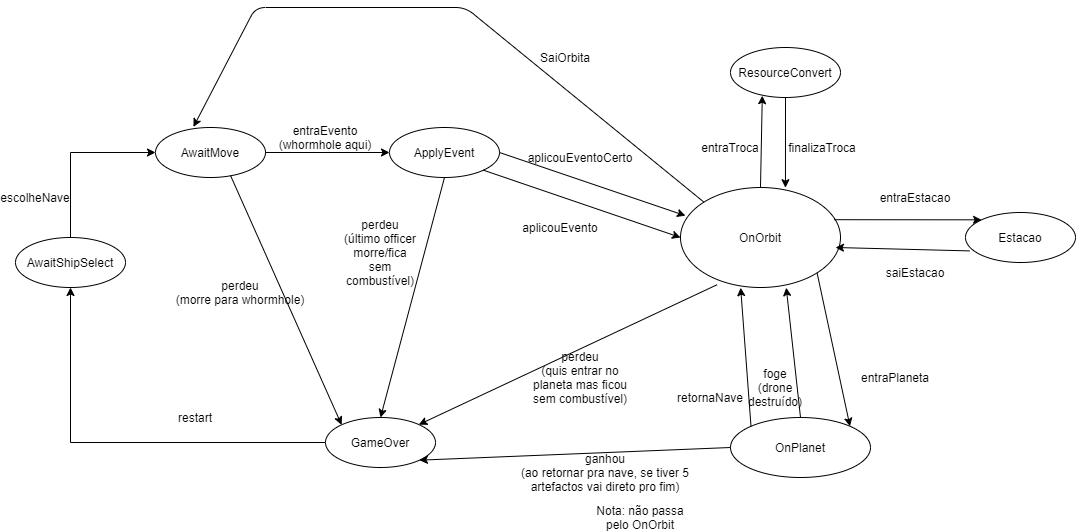

The diagram above was exported from draw.io. Its source (the exported page's mxGraphModel, read from the mxfile embedded in the PNG):
<mxGraphModel dx="997" dy="580" grid="1" gridSize="10" guides="1" tooltips="1" connect="1" arrows="1" fold="1" page="1" pageScale="1" pageWidth="827" pageHeight="1169" math="0" shadow="0">
  <root>
    <mxCell id="0" />
    <mxCell id="1" parent="0" />
    <mxCell id="bCf2FnmyKEC7uVBZ6vWe-9" style="edgeStyle=orthogonalEdgeStyle;rounded=0;orthogonalLoop=1;jettySize=auto;html=1;exitX=0.5;exitY=0;exitDx=0;exitDy=0;entryX=0;entryY=0.5;entryDx=0;entryDy=0;" parent="1" source="bCf2FnmyKEC7uVBZ6vWe-1" target="bCf2FnmyKEC7uVBZ6vWe-2" edge="1">
      <mxGeometry relative="1" as="geometry" />
    </mxCell>
    <mxCell id="bCf2FnmyKEC7uVBZ6vWe-1" value="AwaitShipSelect" style="ellipse;whiteSpace=wrap;html=1;" parent="1" vertex="1">
      <mxGeometry x="40" y="340" width="110" height="50" as="geometry" />
    </mxCell>
    <mxCell id="bCf2FnmyKEC7uVBZ6vWe-59" style="edgeStyle=orthogonalEdgeStyle;rounded=0;orthogonalLoop=1;jettySize=auto;html=1;exitX=1;exitY=0.5;exitDx=0;exitDy=0;entryX=0;entryY=0.5;entryDx=0;entryDy=0;" parent="1" source="bCf2FnmyKEC7uVBZ6vWe-2" target="bCf2FnmyKEC7uVBZ6vWe-6" edge="1">
      <mxGeometry relative="1" as="geometry" />
    </mxCell>
    <mxCell id="bCf2FnmyKEC7uVBZ6vWe-2" value="AwaitMove" style="ellipse;whiteSpace=wrap;html=1;" parent="1" vertex="1">
      <mxGeometry x="180" y="230" width="110" height="50" as="geometry" />
    </mxCell>
    <mxCell id="bCf2FnmyKEC7uVBZ6vWe-3" value="ResourceConvert" style="ellipse;whiteSpace=wrap;html=1;" parent="1" vertex="1">
      <mxGeometry x="755" y="150" width="110" height="50" as="geometry" />
    </mxCell>
    <mxCell id="bCf2FnmyKEC7uVBZ6vWe-4" value="OnOrbit" style="ellipse;whiteSpace=wrap;html=1;" parent="1" vertex="1">
      <mxGeometry x="705" y="290" width="160" height="100" as="geometry" />
    </mxCell>
    <mxCell id="bCf2FnmyKEC7uVBZ6vWe-5" value="Estacao" style="ellipse;whiteSpace=wrap;html=1;" parent="1" vertex="1">
      <mxGeometry x="990" y="315" width="110" height="50" as="geometry" />
    </mxCell>
    <mxCell id="bCf2FnmyKEC7uVBZ6vWe-6" value="ApplyEvent" style="ellipse;whiteSpace=wrap;html=1;" parent="1" vertex="1">
      <mxGeometry x="414" y="230" width="110" height="50" as="geometry" />
    </mxCell>
    <mxCell id="bCf2FnmyKEC7uVBZ6vWe-7" value="OnPlanet" style="ellipse;whiteSpace=wrap;html=1;" parent="1" vertex="1">
      <mxGeometry x="755" y="520" width="140" height="60" as="geometry" />
    </mxCell>
    <mxCell id="bCf2FnmyKEC7uVBZ6vWe-28" style="edgeStyle=orthogonalEdgeStyle;rounded=0;orthogonalLoop=1;jettySize=auto;html=1;exitX=0;exitY=0.5;exitDx=0;exitDy=0;entryX=0.5;entryY=1;entryDx=0;entryDy=0;" parent="1" source="bCf2FnmyKEC7uVBZ6vWe-8" target="bCf2FnmyKEC7uVBZ6vWe-1" edge="1">
      <mxGeometry relative="1" as="geometry" />
    </mxCell>
    <mxCell id="bCf2FnmyKEC7uVBZ6vWe-8" value="GameOver" style="ellipse;whiteSpace=wrap;html=1;" parent="1" vertex="1">
      <mxGeometry x="350" y="520" width="110" height="50" as="geometry" />
    </mxCell>
    <mxCell id="bCf2FnmyKEC7uVBZ6vWe-24" value="" style="endArrow=classic;html=1;exitX=0;exitY=0.5;exitDx=0;exitDy=0;entryX=1;entryY=1;entryDx=0;entryDy=0;" parent="1" source="bCf2FnmyKEC7uVBZ6vWe-7" target="bCf2FnmyKEC7uVBZ6vWe-8" edge="1">
      <mxGeometry width="50" height="50" relative="1" as="geometry">
        <mxPoint x="500" y="410" as="sourcePoint" />
        <mxPoint x="550" y="360" as="targetPoint" />
      </mxGeometry>
    </mxCell>
    <mxCell id="bCf2FnmyKEC7uVBZ6vWe-25" value="" style="endArrow=classic;html=1;exitX=0.229;exitY=0.972;exitDx=0;exitDy=0;exitPerimeter=0;" parent="1" source="bCf2FnmyKEC7uVBZ6vWe-4" target="bCf2FnmyKEC7uVBZ6vWe-8" edge="1">
      <mxGeometry width="50" height="50" relative="1" as="geometry">
        <mxPoint x="500" y="410" as="sourcePoint" />
        <mxPoint x="550" y="360" as="targetPoint" />
      </mxGeometry>
    </mxCell>
    <mxCell id="bCf2FnmyKEC7uVBZ6vWe-27" value="" style="endArrow=classic;html=1;exitX=1;exitY=1;exitDx=0;exitDy=0;entryX=0;entryY=0.5;entryDx=0;entryDy=0;" parent="1" source="bCf2FnmyKEC7uVBZ6vWe-6" target="bCf2FnmyKEC7uVBZ6vWe-4" edge="1">
      <mxGeometry width="50" height="50" relative="1" as="geometry">
        <mxPoint x="500" y="410" as="sourcePoint" />
        <mxPoint x="550" y="360" as="targetPoint" />
      </mxGeometry>
    </mxCell>
    <mxCell id="bCf2FnmyKEC7uVBZ6vWe-29" value="escolheNave" style="text;html=1;strokeColor=none;fillColor=none;align=center;verticalAlign=middle;whiteSpace=wrap;rounded=0;" parent="1" vertex="1">
      <mxGeometry x="40" y="290" width="40" height="20" as="geometry" />
    </mxCell>
    <mxCell id="bCf2FnmyKEC7uVBZ6vWe-30" value="entraEvento&lt;br&gt;(whormhole aqui)" style="text;html=1;strokeColor=none;fillColor=none;align=center;verticalAlign=middle;whiteSpace=wrap;rounded=0;" parent="1" vertex="1">
      <mxGeometry x="300" y="230" width="100" height="20" as="geometry" />
    </mxCell>
    <mxCell id="bCf2FnmyKEC7uVBZ6vWe-32" value="aplicouEvento" style="text;html=1;strokeColor=none;fillColor=none;align=center;verticalAlign=middle;whiteSpace=wrap;rounded=0;" parent="1" vertex="1">
      <mxGeometry x="550" y="320" width="70" height="20" as="geometry" />
    </mxCell>
    <mxCell id="bCf2FnmyKEC7uVBZ6vWe-33" value="entraTroca" style="text;html=1;strokeColor=none;fillColor=none;align=center;verticalAlign=middle;whiteSpace=wrap;rounded=0;" parent="1" vertex="1">
      <mxGeometry x="735" y="240" width="40" height="20" as="geometry" />
    </mxCell>
    <mxCell id="bCf2FnmyKEC7uVBZ6vWe-34" value="finalizaTroca" style="text;html=1;strokeColor=none;fillColor=none;align=center;verticalAlign=middle;whiteSpace=wrap;rounded=0;" parent="1" vertex="1">
      <mxGeometry x="827" y="240" width="40" height="20" as="geometry" />
    </mxCell>
    <mxCell id="bCf2FnmyKEC7uVBZ6vWe-35" value="entraEstacao" style="text;html=1;strokeColor=none;fillColor=none;align=center;verticalAlign=middle;whiteSpace=wrap;rounded=0;" parent="1" vertex="1">
      <mxGeometry x="920" y="290" width="40" height="20" as="geometry" />
    </mxCell>
    <mxCell id="bCf2FnmyKEC7uVBZ6vWe-36" value="saiEstacao" style="text;html=1;strokeColor=none;fillColor=none;align=center;verticalAlign=middle;whiteSpace=wrap;rounded=0;" parent="1" vertex="1">
      <mxGeometry x="920" y="365" width="40" height="20" as="geometry" />
    </mxCell>
    <mxCell id="bCf2FnmyKEC7uVBZ6vWe-37" value="entraPlaneta" style="text;html=1;strokeColor=none;fillColor=none;align=center;verticalAlign=middle;whiteSpace=wrap;rounded=0;" parent="1" vertex="1">
      <mxGeometry x="900" y="470" width="40" height="20" as="geometry" />
    </mxCell>
    <mxCell id="bCf2FnmyKEC7uVBZ6vWe-43" value="retornaNave" style="text;html=1;strokeColor=none;fillColor=none;align=center;verticalAlign=middle;whiteSpace=wrap;rounded=0;" parent="1" vertex="1">
      <mxGeometry x="715" y="490" width="40" height="20" as="geometry" />
    </mxCell>
    <mxCell id="bCf2FnmyKEC7uVBZ6vWe-45" value="perdeu&lt;br&gt;(quis entrar no planeta mas ficou sem combustível)" style="text;html=1;strokeColor=none;fillColor=none;align=center;verticalAlign=middle;whiteSpace=wrap;rounded=0;" parent="1" vertex="1">
      <mxGeometry x="550" y="470" width="110" height="20" as="geometry" />
    </mxCell>
    <mxCell id="bCf2FnmyKEC7uVBZ6vWe-46" value="restart" style="text;html=1;strokeColor=none;fillColor=none;align=center;verticalAlign=middle;whiteSpace=wrap;rounded=0;" parent="1" vertex="1">
      <mxGeometry x="200" y="510" width="40" height="20" as="geometry" />
    </mxCell>
    <mxCell id="bCf2FnmyKEC7uVBZ6vWe-48" value="" style="endArrow=classic;html=1;exitX=0.5;exitY=1;exitDx=0;exitDy=0;entryX=0.5;entryY=0;entryDx=0;entryDy=0;" parent="1" source="bCf2FnmyKEC7uVBZ6vWe-6" target="bCf2FnmyKEC7uVBZ6vWe-8" edge="1">
      <mxGeometry width="50" height="50" relative="1" as="geometry">
        <mxPoint x="500" y="410" as="sourcePoint" />
        <mxPoint x="550" y="360" as="targetPoint" />
      </mxGeometry>
    </mxCell>
    <mxCell id="bCf2FnmyKEC7uVBZ6vWe-49" value="perdeu&lt;br&gt;(último officer morre/fica sem combustível)" style="text;html=1;strokeColor=none;fillColor=none;align=center;verticalAlign=middle;whiteSpace=wrap;rounded=0;" parent="1" vertex="1">
      <mxGeometry x="365" y="345" width="80" height="20" as="geometry" />
    </mxCell>
    <mxCell id="bCf2FnmyKEC7uVBZ6vWe-52" value="" style="endArrow=classic;html=1;entryX=0.345;entryY=-0.012;entryDx=0;entryDy=0;entryPerimeter=0;exitX=0;exitY=0;exitDx=0;exitDy=0;" parent="1" source="bCf2FnmyKEC7uVBZ6vWe-4" target="bCf2FnmyKEC7uVBZ6vWe-2" edge="1">
      <mxGeometry width="50" height="50" relative="1" as="geometry">
        <mxPoint x="500" y="410" as="sourcePoint" />
        <mxPoint x="550" y="360" as="targetPoint" />
        <Array as="points">
          <mxPoint x="490" y="110" />
          <mxPoint x="280" y="110" />
        </Array>
      </mxGeometry>
    </mxCell>
    <mxCell id="bCf2FnmyKEC7uVBZ6vWe-55" value="SaiOrbita" style="text;html=1;strokeColor=none;fillColor=none;align=center;verticalAlign=middle;whiteSpace=wrap;rounded=0;" parent="1" vertex="1">
      <mxGeometry x="570" y="150" width="40" height="20" as="geometry" />
    </mxCell>
    <mxCell id="bCf2FnmyKEC7uVBZ6vWe-64" value="foge&lt;br&gt;(drone destruído)" style="text;html=1;strokeColor=none;fillColor=none;align=center;verticalAlign=middle;whiteSpace=wrap;rounded=0;" parent="1" vertex="1">
      <mxGeometry x="780" y="480" width="40" height="20" as="geometry" />
    </mxCell>
    <mxCell id="bCf2FnmyKEC7uVBZ6vWe-66" value="" style="endArrow=classic;html=1;exitX=1;exitY=0.5;exitDx=0;exitDy=0;entryX=0.031;entryY=0.282;entryDx=0;entryDy=0;entryPerimeter=0;" parent="1" source="bCf2FnmyKEC7uVBZ6vWe-6" target="bCf2FnmyKEC7uVBZ6vWe-4" edge="1">
      <mxGeometry width="50" height="50" relative="1" as="geometry">
        <mxPoint x="500" y="410" as="sourcePoint" />
        <mxPoint x="550" y="360" as="targetPoint" />
      </mxGeometry>
    </mxCell>
    <mxCell id="bCf2FnmyKEC7uVBZ6vWe-67" value="aplicouEventoCerto" style="text;html=1;strokeColor=none;fillColor=none;align=center;verticalAlign=middle;whiteSpace=wrap;rounded=0;" parent="1" vertex="1">
      <mxGeometry x="585" y="250" width="40" height="20" as="geometry" />
    </mxCell>
    <mxCell id="bCf2FnmyKEC7uVBZ6vWe-71" value="" style="endArrow=classic;html=1;exitX=0.5;exitY=0;exitDx=0;exitDy=0;entryX=0.289;entryY=0.964;entryDx=0;entryDy=0;entryPerimeter=0;" parent="1" source="bCf2FnmyKEC7uVBZ6vWe-4" target="bCf2FnmyKEC7uVBZ6vWe-3" edge="1">
      <mxGeometry width="50" height="50" relative="1" as="geometry">
        <mxPoint x="500" y="410" as="sourcePoint" />
        <mxPoint x="550" y="360" as="targetPoint" />
      </mxGeometry>
    </mxCell>
    <mxCell id="bCf2FnmyKEC7uVBZ6vWe-72" value="" style="endArrow=classic;html=1;exitX=0.5;exitY=1;exitDx=0;exitDy=0;entryX=0.656;entryY=0.002;entryDx=0;entryDy=0;entryPerimeter=0;" parent="1" source="bCf2FnmyKEC7uVBZ6vWe-3" target="bCf2FnmyKEC7uVBZ6vWe-4" edge="1">
      <mxGeometry width="50" height="50" relative="1" as="geometry">
        <mxPoint x="500" y="410" as="sourcePoint" />
        <mxPoint x="550" y="360" as="targetPoint" />
      </mxGeometry>
    </mxCell>
    <mxCell id="bCf2FnmyKEC7uVBZ6vWe-74" value="" style="endArrow=classic;html=1;exitX=0.961;exitY=0.322;exitDx=0;exitDy=0;exitPerimeter=0;entryX=0;entryY=0;entryDx=0;entryDy=0;" parent="1" source="bCf2FnmyKEC7uVBZ6vWe-4" target="bCf2FnmyKEC7uVBZ6vWe-5" edge="1">
      <mxGeometry width="50" height="50" relative="1" as="geometry">
        <mxPoint x="690" y="410" as="sourcePoint" />
        <mxPoint x="740" y="360" as="targetPoint" />
      </mxGeometry>
    </mxCell>
    <mxCell id="bCf2FnmyKEC7uVBZ6vWe-75" value="" style="endArrow=classic;html=1;exitX=0.036;exitY=0.768;exitDx=0;exitDy=0;exitPerimeter=0;" parent="1" source="bCf2FnmyKEC7uVBZ6vWe-5" edge="1">
      <mxGeometry width="50" height="50" relative="1" as="geometry">
        <mxPoint x="690" y="410" as="sourcePoint" />
        <mxPoint x="860" y="350" as="targetPoint" />
      </mxGeometry>
    </mxCell>
    <mxCell id="bCf2FnmyKEC7uVBZ6vWe-77" value="" style="endArrow=classic;html=1;exitX=1;exitY=1;exitDx=0;exitDy=0;entryX=1;entryY=0;entryDx=0;entryDy=0;" parent="1" source="bCf2FnmyKEC7uVBZ6vWe-4" target="bCf2FnmyKEC7uVBZ6vWe-7" edge="1">
      <mxGeometry width="50" height="50" relative="1" as="geometry">
        <mxPoint x="630" y="410" as="sourcePoint" />
        <mxPoint x="680" y="360" as="targetPoint" />
      </mxGeometry>
    </mxCell>
    <mxCell id="bCf2FnmyKEC7uVBZ6vWe-78" value="" style="endArrow=classic;html=1;exitX=0.5;exitY=0;exitDx=0;exitDy=0;entryX=0.661;entryY=1.002;entryDx=0;entryDy=0;entryPerimeter=0;" parent="1" source="bCf2FnmyKEC7uVBZ6vWe-7" target="bCf2FnmyKEC7uVBZ6vWe-4" edge="1">
      <mxGeometry width="50" height="50" relative="1" as="geometry">
        <mxPoint x="630" y="410" as="sourcePoint" />
        <mxPoint x="680" y="360" as="targetPoint" />
      </mxGeometry>
    </mxCell>
    <mxCell id="bCf2FnmyKEC7uVBZ6vWe-79" value="" style="endArrow=classic;html=1;exitX=0;exitY=0;exitDx=0;exitDy=0;entryX=0.376;entryY=1.002;entryDx=0;entryDy=0;entryPerimeter=0;" parent="1" source="bCf2FnmyKEC7uVBZ6vWe-7" target="bCf2FnmyKEC7uVBZ6vWe-4" edge="1">
      <mxGeometry width="50" height="50" relative="1" as="geometry">
        <mxPoint x="630" y="410" as="sourcePoint" />
        <mxPoint x="680" y="360" as="targetPoint" />
      </mxGeometry>
    </mxCell>
    <mxCell id="vW4eGx24C6grinrcXbHY-1" value="" style="endArrow=classic;html=1;exitX=0.682;exitY=0.96;exitDx=0;exitDy=0;exitPerimeter=0;entryX=0;entryY=0;entryDx=0;entryDy=0;" parent="1" source="bCf2FnmyKEC7uVBZ6vWe-2" target="bCf2FnmyKEC7uVBZ6vWe-8" edge="1">
      <mxGeometry width="50" height="50" relative="1" as="geometry">
        <mxPoint x="580" y="550" as="sourcePoint" />
        <mxPoint x="630" y="500" as="targetPoint" />
      </mxGeometry>
    </mxCell>
    <mxCell id="vW4eGx24C6grinrcXbHY-2" value="perdeu&lt;br&gt;(morre para whormhole)" style="text;html=1;strokeColor=none;fillColor=none;align=center;verticalAlign=middle;whiteSpace=wrap;rounded=0;" parent="1" vertex="1">
      <mxGeometry x="180" y="385" width="170" height="20" as="geometry" />
    </mxCell>
    <mxCell id="gWNNgcs3m2Yy2JLEY2Bh-2" value="ganhou&lt;br&gt;(ao retornar pra nave, se tiver 5 artefactos vai direto pro fim)" style="text;html=1;strokeColor=none;fillColor=none;align=center;verticalAlign=middle;whiteSpace=wrap;rounded=0;" parent="1" vertex="1">
      <mxGeometry x="530" y="565" width="200" height="20" as="geometry" />
    </mxCell>
    <mxCell id="gWNNgcs3m2Yy2JLEY2Bh-4" value="Nota: não passa pelo OnOrbit" style="text;html=1;strokeColor=none;fillColor=none;align=center;verticalAlign=middle;whiteSpace=wrap;rounded=0;" parent="1" vertex="1">
      <mxGeometry x="610" y="610" width="110" height="20" as="geometry" />
    </mxCell>
  </root>
</mxGraphModel>